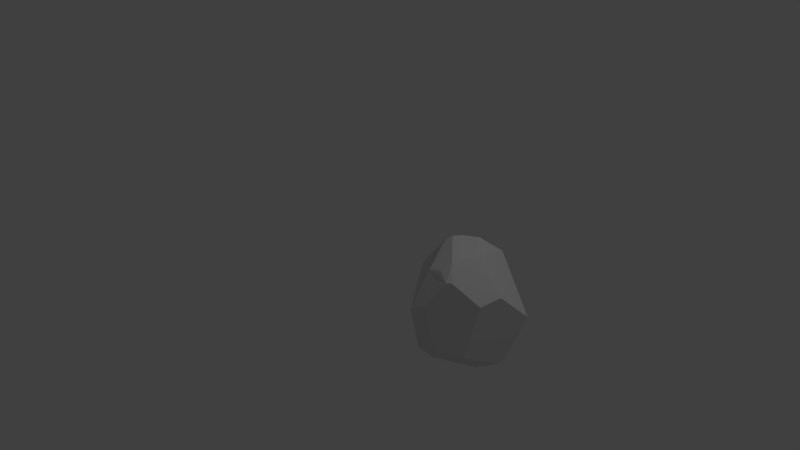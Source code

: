 # Source: decoration_rock_small_3.blend  (saved by Blender 2.70.0; exported with 4.5.12 LTS)
import bpy
from mathutils import Matrix  # noqa: F401  (used for matrix-valued properties, if any)

bpy.ops.wm.read_factory_settings(use_empty=True)
scene = bpy.context.scene
scene.name = 'Scene'

# ---- collections
col_collection_1 = bpy.data.collections.new('Collection 1'); scene.collection.children.link(col_collection_1)

# ---- world
world_world = bpy.data.worlds.new('World'); scene.world = world_world
world_world.color = (0.05088, 0.05088, 0.05088)
world_world.use_sun_shadow = False
world_world.sun_shadow_jitter_overblur = 0.0
world_world.cycles.sampling_method = 'MANUAL'
world_world.cycles.sample_map_resolution = 256

# ---- cameras
cam_camera = bpy.data.cameras.new('Camera')
cam_camera.clip_end = 100.0
cam_camera.lens = 35.0
cam_camera.sensor_width = 32.0
cam_camera.sensor_height = 18.0
cam_camera.ortho_scale = 7.314
cam_camera.dof.focus_distance = 0.0
cam_camera.dof.aperture_fstop = 128.0

# ---- lights
light_lamp = bpy.data.lights.new('Lamp', 'POINT')
light_lamp.transmission_factor = 0.0
light_lamp.cutoff_distance = 30.0
light_lamp.energy = 100.0
light_lamp.shadow_buffer_clip_start = 1.001
light_lamp.shadow_soft_size = 0.1
light_lamp.shadow_maximum_resolution = 0.006
light_lamp.use_absolute_resolution = True
light_lamp.cycles.use_multiple_importance_sampling = False

# ---- meshes
me_lowpolyrock_001 = bpy.data.meshes.new('LowPolyRock.001')
me_lowpolyrock_001.from_pydata([(-0.5934, 0.3606, 0.0573), (0.00297, 0.2163, 0.7529), (0.5515, 0.1047, -0.5841), (0.5214, 0.03658, -0.6463), (0.2879, 0.08991, -0.7478), (0.4523, -0.2772, -0.5755), (-0.3789, -0.2202, -0.6547), (-0.2927, -0.3078, -0.7308), (-0.1753, -0.2176, -0.8052), (-0.2224, -0.3202, -0.746), (-0.2405, 0.189, -0.743), (-0.209, 0.1465, -0.7824), (-0.1013, 0.03977, -0.8628), (-0.5286, 0.01632, -0.5492), (0.3864, 0.2087, -0.6354), (0.2171, 0.4287, -0.5065), (0.7253, 0.2574, -0.01236), (0.1384, -0.6766, -0.2414), (-0.026, -0.7014, -0.2333), (0.4773, -0.514, -0.3261), (-0.1344, -0.6325, -0.4047), (0.222, -0.6294, -0.3187), (-0.5788, 0.0535, -0.4415), (0.5128, -0.4584, -0.06135), (0.5656, -0.3796, 0.3171), (-0.227, -0.6674, 0.08053), (-0.07865, -0.6994, 0.1813), (0.01669, -0.687, 0.2253), (-0.6877, 0.06923, 0.1456), (-0.6437, -0.04373, 0.2868), (-0.05297, 0.7004, -0.1031), (-0.187, 0.709, 0.1283), (-0.3205, 0.6432, 0.1259), (-0.2326, 0.7083, 0.05683), (-0.135, 0.6786, -0.135), (0.5238, 0.4291, -0.2528), (0.2491, -0.07579, 0.7227), (0.1419, -0.3853, 0.7037), (0.2147, -0.5506, 0.5443), (0.265, -0.5147, 0.551), (0.6337, -0.1217, 0.3612), (0.05347, -0.4772, 0.6087), (-0.1612, -0.4311, 0.5219), (-0.2308, 0.01437, 0.761), (-0.2962, -0.03179, 0.7084), (-0.1672, 0.09907, 0.7624), (0.08577, 0.5299, 0.4947)], [], [(27, 17, 21, 19, 23, 24, 39, 38), (40, 16, 46, 36), (16, 2, 35), (5, 19, 21, 20, 9, 8), (8, 9, 7), (9, 20, 7), (15, 30, 35, 2, 14), (4, 3, 5, 8, 12), (32, 45, 1, 46, 31), (6, 22, 13), (11, 15, 14, 4, 12), (20, 21, 17, 18), (18, 17, 27, 26), (13, 10, 11, 12, 8, 7, 6), (39, 24, 40, 36, 37), (42, 41, 37, 43, 44), (36, 1, 45, 43, 37), (20, 18, 26, 25), (19, 5, 3), (27, 38, 41, 42, 25, 26), (22, 28, 0), (29, 25, 42, 44), (30, 34, 33, 31), (3, 4, 14, 2), (33, 32, 31), (10, 34, 30, 15, 11), (1, 36, 46), (41, 38, 37), (38, 39, 37), (2, 16, 40, 24, 23, 19, 3), (35, 30, 31, 46, 16), (22, 6, 7, 20, 25, 29, 28), (0, 32, 33), (10, 13, 22, 0, 33, 34), (29, 44, 43, 45, 32, 0, 28)])
me_lowpolyrock_001.polygons.foreach_set('use_smooth', [True] * 35)
me_lowpolyrock_001.use_remesh_preserve_volume = False
me_lowpolyrock_001.use_remesh_preserve_attributes = False
me_lowpolyrock_001.use_mirror_vertex_groups = False
me_lowpolyrock_001.update()

# ---- objects
ob_lowpolyrock_001 = bpy.data.objects.new('LowPolyRock.001', me_lowpolyrock_001)
ob_lamp = bpy.data.objects.new('Lamp', light_lamp)
ob_camera = bpy.data.objects.new('Camera', cam_camera)

# ---- transforms, parenting, visibility, modifiers, constraints
ob_lowpolyrock_001.location = (1.6, 0.0, 0.0)
ob_lowpolyrock_001.show_all_edges = True
ob_lowpolyrock_001.lineart.crease_threshold = 0.0
_m = ob_lowpolyrock_001.modifiers.new('split', 'EDGE_SPLIT')
_m.split_angle = 0.0
_m.use_edge_sharp = False
ob_lamp.location = (4.076, 1.005, 5.904)
ob_lamp.rotation_euler = (0.6503, 0.05522, 1.866)
ob_lamp.lock_rotations_4d = False
ob_lamp.empty_display_type = 'ARROWS'
ob_lamp.color = (0.0, 0.0, 0.0, 0.0)
ob_lamp.lineart.crease_threshold = 0.0
ob_camera.location = (7.481, -6.508, 5.344)
ob_camera.rotation_euler = (1.109, 0.01082, 0.8149)
ob_camera.lock_rotations_4d = False
ob_camera.empty_display_type = 'ARROWS'
ob_camera.color = (0.0, 0.0, 0.0, 0.0)
ob_camera.display_type = 'WIRE'
ob_camera.lineart.crease_threshold = 0.0

# ---- collection membership
col_collection_1.objects.link(ob_lowpolyrock_001)
col_collection_1.objects.link(ob_lamp)
col_collection_1.objects.link(ob_camera)

# ---- scene / render settings (as saved in the file)
scene.camera = ob_camera
scene.frame_start = 1; scene.frame_end = 250; scene.frame_set(1)
scene.render.engine = 'BLENDER_EEVEE_NEXT'
scene.render.resolution_percentage = 50
scene.render.dither_intensity = 0.0
scene.cycles.use_denoising = False
scene.cycles.samples = 10
scene.cycles.sampling_pattern = 'TABULATED_SOBOL'
scene.cycles.light_sampling_threshold = 0.0
scene.cycles.use_adaptive_sampling = False
scene.cycles.use_light_tree = False
scene.cycles.blur_glossy = 0.0
scene.cycles.volume_bounces = 1
scene.cycles.pixel_filter_type = 'GAUSSIAN'
scene.cycles.sample_clamp_indirect = 0.0
scene.view_settings.view_transform = 'Standard'
bpy.context.view_layer.update()
